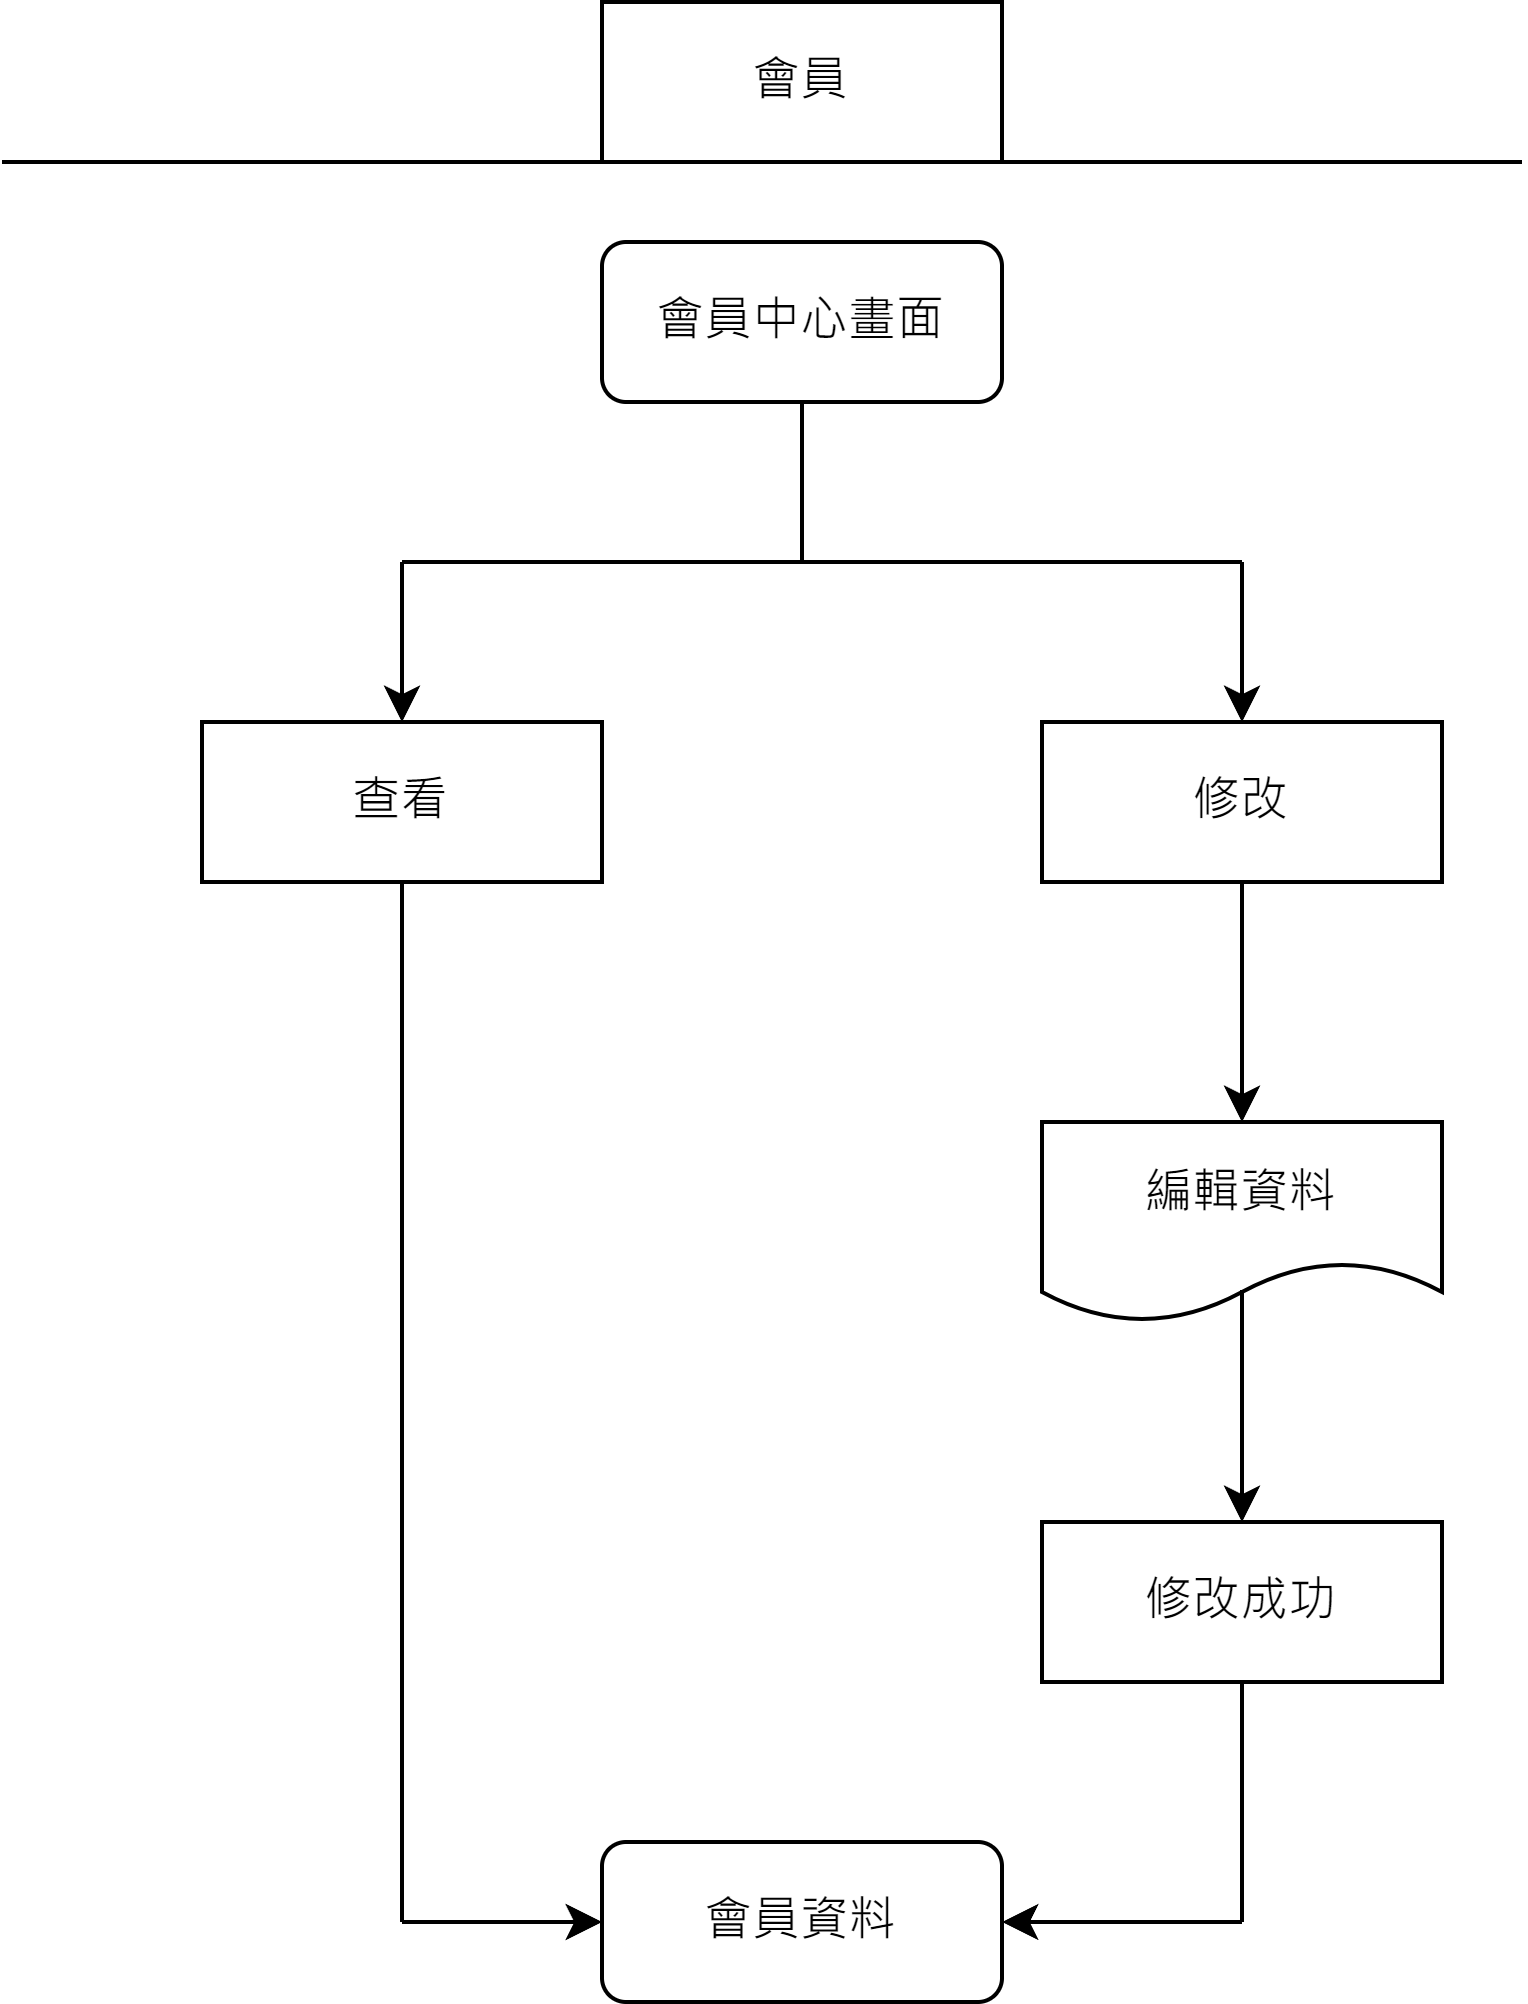

The diagram above was exported from draw.io. Its source (the exported page's mxGraphModel, read from the mxfile embedded in the PNG):
<mxGraphModel dx="1674" dy="756" grid="1" gridSize="10" guides="1" tooltips="1" connect="1" arrows="1" fold="1" page="1" pageScale="1" pageWidth="827" pageHeight="1169" math="0" shadow="0">
  <root>
    <mxCell id="0" />
    <mxCell id="1" parent="0" />
    <mxCell id="r4vBFGgVwQK8fInHinpl-1" value="會員" style="rounded=0;whiteSpace=wrap;html=1;" vertex="1" parent="1">
      <mxGeometry x="230" y="60" width="100" height="40" as="geometry" />
    </mxCell>
    <mxCell id="r4vBFGgVwQK8fInHinpl-2" value="" style="endArrow=none;html=1;rounded=0;" edge="1" parent="1">
      <mxGeometry width="50" height="50" relative="1" as="geometry">
        <mxPoint x="80" y="100" as="sourcePoint" />
        <mxPoint x="460" y="100" as="targetPoint" />
      </mxGeometry>
    </mxCell>
    <mxCell id="r4vBFGgVwQK8fInHinpl-4" value="會員中心畫面" style="rounded=1;whiteSpace=wrap;html=1;" vertex="1" parent="1">
      <mxGeometry x="230" y="120" width="100" height="40" as="geometry" />
    </mxCell>
    <mxCell id="r4vBFGgVwQK8fInHinpl-8" value="編輯資料" style="shape=document;whiteSpace=wrap;html=1;boundedLbl=1;" vertex="1" parent="1">
      <mxGeometry x="340" y="340" width="100" height="50" as="geometry" />
    </mxCell>
    <mxCell id="r4vBFGgVwQK8fInHinpl-10" value="修改成功" style="rounded=0;whiteSpace=wrap;html=1;" vertex="1" parent="1">
      <mxGeometry x="340" y="440" width="100" height="40" as="geometry" />
    </mxCell>
    <mxCell id="r4vBFGgVwQK8fInHinpl-11" value="會員資料" style="rounded=1;whiteSpace=wrap;html=1;" vertex="1" parent="1">
      <mxGeometry x="230" y="520" width="100" height="40" as="geometry" />
    </mxCell>
    <mxCell id="r4vBFGgVwQK8fInHinpl-15" value="查看" style="rounded=0;whiteSpace=wrap;html=1;" vertex="1" parent="1">
      <mxGeometry x="130" y="240" width="100" height="40" as="geometry" />
    </mxCell>
    <mxCell id="r4vBFGgVwQK8fInHinpl-22" value="" style="edgeStyle=orthogonalEdgeStyle;rounded=0;orthogonalLoop=1;jettySize=auto;html=1;" edge="1" parent="1" source="r4vBFGgVwQK8fInHinpl-21" target="r4vBFGgVwQK8fInHinpl-8">
      <mxGeometry relative="1" as="geometry" />
    </mxCell>
    <mxCell id="r4vBFGgVwQK8fInHinpl-21" value="修改" style="rounded=0;whiteSpace=wrap;html=1;" vertex="1" parent="1">
      <mxGeometry x="340" y="240" width="100" height="40" as="geometry" />
    </mxCell>
    <mxCell id="r4vBFGgVwQK8fInHinpl-23" value="" style="endArrow=classic;html=1;rounded=0;entryX=0.5;entryY=0;entryDx=0;entryDy=0;exitX=0.5;exitY=0.84;exitDx=0;exitDy=0;exitPerimeter=0;" edge="1" parent="1" source="r4vBFGgVwQK8fInHinpl-8" target="r4vBFGgVwQK8fInHinpl-10">
      <mxGeometry width="50" height="50" relative="1" as="geometry">
        <mxPoint x="390" y="380" as="sourcePoint" />
        <mxPoint x="440" y="330" as="targetPoint" />
      </mxGeometry>
    </mxCell>
    <mxCell id="r4vBFGgVwQK8fInHinpl-24" value="" style="endArrow=none;html=1;rounded=0;" edge="1" parent="1">
      <mxGeometry width="50" height="50" relative="1" as="geometry">
        <mxPoint x="180" y="200" as="sourcePoint" />
        <mxPoint x="390" y="200" as="targetPoint" />
      </mxGeometry>
    </mxCell>
    <mxCell id="r4vBFGgVwQK8fInHinpl-25" value="" style="endArrow=none;html=1;rounded=0;" edge="1" parent="1">
      <mxGeometry width="50" height="50" relative="1" as="geometry">
        <mxPoint x="280" y="200" as="sourcePoint" />
        <mxPoint x="280" y="160" as="targetPoint" />
      </mxGeometry>
    </mxCell>
    <mxCell id="r4vBFGgVwQK8fInHinpl-26" value="" style="endArrow=classic;html=1;rounded=0;entryX=0.5;entryY=0;entryDx=0;entryDy=0;" edge="1" parent="1" target="r4vBFGgVwQK8fInHinpl-15">
      <mxGeometry width="50" height="50" relative="1" as="geometry">
        <mxPoint x="180" y="200" as="sourcePoint" />
        <mxPoint x="240" y="150" as="targetPoint" />
      </mxGeometry>
    </mxCell>
    <mxCell id="r4vBFGgVwQK8fInHinpl-27" value="" style="endArrow=classic;html=1;rounded=0;entryX=0.5;entryY=0;entryDx=0;entryDy=0;" edge="1" parent="1" target="r4vBFGgVwQK8fInHinpl-21">
      <mxGeometry width="50" height="50" relative="1" as="geometry">
        <mxPoint x="390" y="200" as="sourcePoint" />
        <mxPoint x="440" y="150" as="targetPoint" />
      </mxGeometry>
    </mxCell>
    <mxCell id="r4vBFGgVwQK8fInHinpl-28" value="" style="endArrow=none;html=1;rounded=0;" edge="1" parent="1">
      <mxGeometry width="50" height="50" relative="1" as="geometry">
        <mxPoint x="180" y="540" as="sourcePoint" />
        <mxPoint x="180" y="280" as="targetPoint" />
      </mxGeometry>
    </mxCell>
    <mxCell id="r4vBFGgVwQK8fInHinpl-29" value="" style="endArrow=classic;html=1;rounded=0;entryX=0;entryY=0.5;entryDx=0;entryDy=0;" edge="1" parent="1" target="r4vBFGgVwQK8fInHinpl-11">
      <mxGeometry width="50" height="50" relative="1" as="geometry">
        <mxPoint x="180" y="540" as="sourcePoint" />
        <mxPoint x="230" y="550" as="targetPoint" />
      </mxGeometry>
    </mxCell>
    <mxCell id="r4vBFGgVwQK8fInHinpl-30" value="" style="endArrow=none;html=1;rounded=0;" edge="1" parent="1">
      <mxGeometry width="50" height="50" relative="1" as="geometry">
        <mxPoint x="390" y="540" as="sourcePoint" />
        <mxPoint x="390" y="480" as="targetPoint" />
      </mxGeometry>
    </mxCell>
    <mxCell id="r4vBFGgVwQK8fInHinpl-31" value="" style="endArrow=classic;html=1;rounded=0;entryX=1;entryY=0.5;entryDx=0;entryDy=0;" edge="1" parent="1" target="r4vBFGgVwQK8fInHinpl-11">
      <mxGeometry width="50" height="50" relative="1" as="geometry">
        <mxPoint x="390" y="540" as="sourcePoint" />
        <mxPoint x="440" y="490" as="targetPoint" />
      </mxGeometry>
    </mxCell>
  </root>
</mxGraphModel>